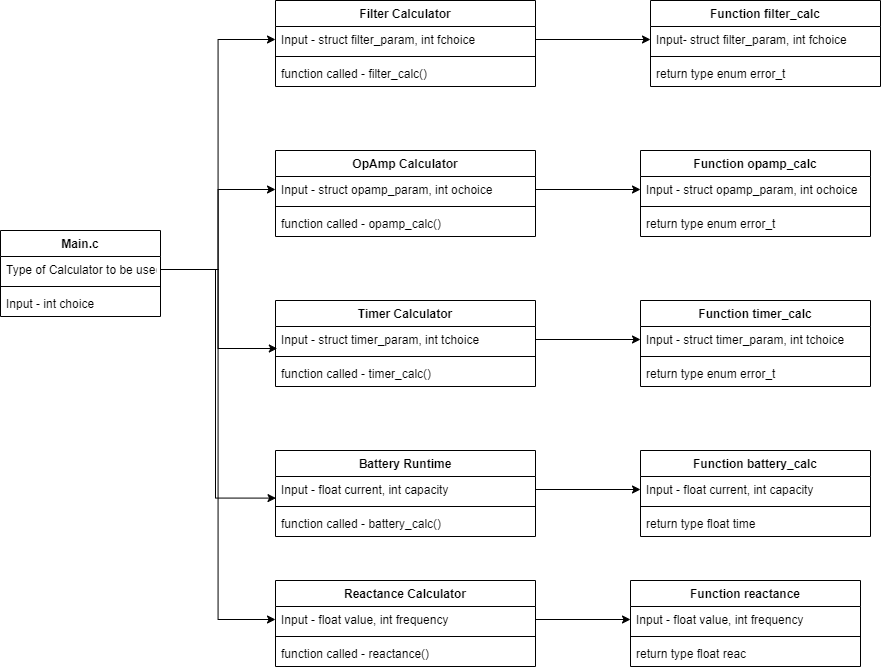

The diagram above was exported from draw.io. Its source (the exported page's mxGraphModel, read from the mxfile embedded in the PNG):
<mxGraphModel dx="1483" dy="701" grid="1" gridSize="10" guides="1" tooltips="1" connect="1" arrows="1" fold="1" page="1" pageScale="1" pageWidth="1169" pageHeight="1654" background="#ffffff" math="0" shadow="0">
  <root>
    <mxCell id="0" />
    <mxCell id="1" parent="0" />
    <mxCell id="HZrQnagsOcPHP6YBmVyk-9" value="Main.c" style="swimlane;fontStyle=1;align=center;verticalAlign=top;childLayout=stackLayout;horizontal=1;startSize=26;horizontalStack=0;resizeParent=1;resizeParentMax=0;resizeLast=0;collapsible=1;marginBottom=0;" vertex="1" parent="1">
      <mxGeometry x="50" y="330" width="160" height="86" as="geometry" />
    </mxCell>
    <mxCell id="HZrQnagsOcPHP6YBmVyk-10" value="Type of Calculator to be used" style="text;strokeColor=none;fillColor=none;align=left;verticalAlign=top;spacingLeft=4;spacingRight=4;overflow=hidden;rotatable=0;points=[[0,0.5],[1,0.5]];portConstraint=eastwest;" vertex="1" parent="HZrQnagsOcPHP6YBmVyk-9">
      <mxGeometry y="26" width="160" height="26" as="geometry" />
    </mxCell>
    <mxCell id="HZrQnagsOcPHP6YBmVyk-11" value="" style="line;strokeWidth=1;fillColor=none;align=left;verticalAlign=middle;spacingTop=-1;spacingLeft=3;spacingRight=3;rotatable=0;labelPosition=right;points=[];portConstraint=eastwest;" vertex="1" parent="HZrQnagsOcPHP6YBmVyk-9">
      <mxGeometry y="52" width="160" height="8" as="geometry" />
    </mxCell>
    <mxCell id="HZrQnagsOcPHP6YBmVyk-12" value="Input - int choice" style="text;strokeColor=none;fillColor=none;align=left;verticalAlign=top;spacingLeft=4;spacingRight=4;overflow=hidden;rotatable=0;points=[[0,0.5],[1,0.5]];portConstraint=eastwest;" vertex="1" parent="HZrQnagsOcPHP6YBmVyk-9">
      <mxGeometry y="60" width="160" height="26" as="geometry" />
    </mxCell>
    <mxCell id="HZrQnagsOcPHP6YBmVyk-13" value="Filter Calculator" style="swimlane;fontStyle=1;align=center;verticalAlign=top;childLayout=stackLayout;horizontal=1;startSize=26;horizontalStack=0;resizeParent=1;resizeParentMax=0;resizeLast=0;collapsible=1;marginBottom=0;" vertex="1" parent="1">
      <mxGeometry x="325" y="100" width="260" height="86" as="geometry" />
    </mxCell>
    <mxCell id="HZrQnagsOcPHP6YBmVyk-14" value="Input - struct filter_param, int fchoice" style="text;strokeColor=none;fillColor=none;align=left;verticalAlign=top;spacingLeft=4;spacingRight=4;overflow=hidden;rotatable=0;points=[[0,0.5],[1,0.5]];portConstraint=eastwest;" vertex="1" parent="HZrQnagsOcPHP6YBmVyk-13">
      <mxGeometry y="26" width="260" height="26" as="geometry" />
    </mxCell>
    <mxCell id="HZrQnagsOcPHP6YBmVyk-15" value="" style="line;strokeWidth=1;fillColor=none;align=left;verticalAlign=middle;spacingTop=-1;spacingLeft=3;spacingRight=3;rotatable=0;labelPosition=right;points=[];portConstraint=eastwest;" vertex="1" parent="HZrQnagsOcPHP6YBmVyk-13">
      <mxGeometry y="52" width="260" height="8" as="geometry" />
    </mxCell>
    <mxCell id="HZrQnagsOcPHP6YBmVyk-16" value="function called - filter_calc()" style="text;strokeColor=none;fillColor=none;align=left;verticalAlign=top;spacingLeft=4;spacingRight=4;overflow=hidden;rotatable=0;points=[[0,0.5],[1,0.5]];portConstraint=eastwest;" vertex="1" parent="HZrQnagsOcPHP6YBmVyk-13">
      <mxGeometry y="60" width="260" height="26" as="geometry" />
    </mxCell>
    <mxCell id="HZrQnagsOcPHP6YBmVyk-21" value="OpAmp Calculator" style="swimlane;fontStyle=1;align=center;verticalAlign=top;childLayout=stackLayout;horizontal=1;startSize=26;horizontalStack=0;resizeParent=1;resizeParentMax=0;resizeLast=0;collapsible=1;marginBottom=0;" vertex="1" parent="1">
      <mxGeometry x="325" y="250" width="260" height="86" as="geometry" />
    </mxCell>
    <mxCell id="HZrQnagsOcPHP6YBmVyk-22" value="Input - struct opamp_param, int ochoice" style="text;strokeColor=none;fillColor=none;align=left;verticalAlign=top;spacingLeft=4;spacingRight=4;overflow=hidden;rotatable=0;points=[[0,0.5],[1,0.5]];portConstraint=eastwest;" vertex="1" parent="HZrQnagsOcPHP6YBmVyk-21">
      <mxGeometry y="26" width="260" height="26" as="geometry" />
    </mxCell>
    <mxCell id="HZrQnagsOcPHP6YBmVyk-23" value="" style="line;strokeWidth=1;fillColor=none;align=left;verticalAlign=middle;spacingTop=-1;spacingLeft=3;spacingRight=3;rotatable=0;labelPosition=right;points=[];portConstraint=eastwest;" vertex="1" parent="HZrQnagsOcPHP6YBmVyk-21">
      <mxGeometry y="52" width="260" height="8" as="geometry" />
    </mxCell>
    <mxCell id="HZrQnagsOcPHP6YBmVyk-24" value="function called - opamp_calc()" style="text;strokeColor=none;fillColor=none;align=left;verticalAlign=top;spacingLeft=4;spacingRight=4;overflow=hidden;rotatable=0;points=[[0,0.5],[1,0.5]];portConstraint=eastwest;" vertex="1" parent="HZrQnagsOcPHP6YBmVyk-21">
      <mxGeometry y="60" width="260" height="26" as="geometry" />
    </mxCell>
    <mxCell id="HZrQnagsOcPHP6YBmVyk-25" value="Function opamp_calc" style="swimlane;fontStyle=1;align=center;verticalAlign=top;childLayout=stackLayout;horizontal=1;startSize=26;horizontalStack=0;resizeParent=1;resizeParentMax=0;resizeLast=0;collapsible=1;marginBottom=0;" vertex="1" parent="1">
      <mxGeometry x="690" y="250" width="230" height="86" as="geometry" />
    </mxCell>
    <mxCell id="HZrQnagsOcPHP6YBmVyk-26" value="Input - struct opamp_param, int ochoice" style="text;strokeColor=none;fillColor=none;align=left;verticalAlign=top;spacingLeft=4;spacingRight=4;overflow=hidden;rotatable=0;points=[[0,0.5],[1,0.5]];portConstraint=eastwest;" vertex="1" parent="HZrQnagsOcPHP6YBmVyk-25">
      <mxGeometry y="26" width="230" height="26" as="geometry" />
    </mxCell>
    <mxCell id="HZrQnagsOcPHP6YBmVyk-27" value="" style="line;strokeWidth=1;fillColor=none;align=left;verticalAlign=middle;spacingTop=-1;spacingLeft=3;spacingRight=3;rotatable=0;labelPosition=right;points=[];portConstraint=eastwest;" vertex="1" parent="HZrQnagsOcPHP6YBmVyk-25">
      <mxGeometry y="52" width="230" height="8" as="geometry" />
    </mxCell>
    <mxCell id="HZrQnagsOcPHP6YBmVyk-28" value="return type enum error_t" style="text;strokeColor=none;fillColor=none;align=left;verticalAlign=top;spacingLeft=4;spacingRight=4;overflow=hidden;rotatable=0;points=[[0,0.5],[1,0.5]];portConstraint=eastwest;" vertex="1" parent="HZrQnagsOcPHP6YBmVyk-25">
      <mxGeometry y="60" width="230" height="26" as="geometry" />
    </mxCell>
    <mxCell id="HZrQnagsOcPHP6YBmVyk-29" value="Timer Calculator" style="swimlane;fontStyle=1;align=center;verticalAlign=top;childLayout=stackLayout;horizontal=1;startSize=26;horizontalStack=0;resizeParent=1;resizeParentMax=0;resizeLast=0;collapsible=1;marginBottom=0;" vertex="1" parent="1">
      <mxGeometry x="325" y="400" width="260" height="86" as="geometry" />
    </mxCell>
    <mxCell id="HZrQnagsOcPHP6YBmVyk-30" value="Input - struct timer_param, int tchoice" style="text;strokeColor=none;fillColor=none;align=left;verticalAlign=top;spacingLeft=4;spacingRight=4;overflow=hidden;rotatable=0;points=[[0,0.5],[1,0.5]];portConstraint=eastwest;" vertex="1" parent="HZrQnagsOcPHP6YBmVyk-29">
      <mxGeometry y="26" width="260" height="26" as="geometry" />
    </mxCell>
    <mxCell id="HZrQnagsOcPHP6YBmVyk-31" value="" style="line;strokeWidth=1;fillColor=none;align=left;verticalAlign=middle;spacingTop=-1;spacingLeft=3;spacingRight=3;rotatable=0;labelPosition=right;points=[];portConstraint=eastwest;" vertex="1" parent="HZrQnagsOcPHP6YBmVyk-29">
      <mxGeometry y="52" width="260" height="8" as="geometry" />
    </mxCell>
    <mxCell id="HZrQnagsOcPHP6YBmVyk-32" value="function called - timer_calc()" style="text;strokeColor=none;fillColor=none;align=left;verticalAlign=top;spacingLeft=4;spacingRight=4;overflow=hidden;rotatable=0;points=[[0,0.5],[1,0.5]];portConstraint=eastwest;" vertex="1" parent="HZrQnagsOcPHP6YBmVyk-29">
      <mxGeometry y="60" width="260" height="26" as="geometry" />
    </mxCell>
    <mxCell id="HZrQnagsOcPHP6YBmVyk-33" value="Function timer_calc" style="swimlane;fontStyle=1;align=center;verticalAlign=top;childLayout=stackLayout;horizontal=1;startSize=26;horizontalStack=0;resizeParent=1;resizeParentMax=0;resizeLast=0;collapsible=1;marginBottom=0;" vertex="1" parent="1">
      <mxGeometry x="690" y="400" width="230" height="86" as="geometry" />
    </mxCell>
    <mxCell id="HZrQnagsOcPHP6YBmVyk-34" value="Input - struct timer_param, int tchoice" style="text;strokeColor=none;fillColor=none;align=left;verticalAlign=top;spacingLeft=4;spacingRight=4;overflow=hidden;rotatable=0;points=[[0,0.5],[1,0.5]];portConstraint=eastwest;" vertex="1" parent="HZrQnagsOcPHP6YBmVyk-33">
      <mxGeometry y="26" width="230" height="26" as="geometry" />
    </mxCell>
    <mxCell id="HZrQnagsOcPHP6YBmVyk-35" value="" style="line;strokeWidth=1;fillColor=none;align=left;verticalAlign=middle;spacingTop=-1;spacingLeft=3;spacingRight=3;rotatable=0;labelPosition=right;points=[];portConstraint=eastwest;" vertex="1" parent="HZrQnagsOcPHP6YBmVyk-33">
      <mxGeometry y="52" width="230" height="8" as="geometry" />
    </mxCell>
    <mxCell id="HZrQnagsOcPHP6YBmVyk-36" value="return type enum error_t" style="text;strokeColor=none;fillColor=none;align=left;verticalAlign=top;spacingLeft=4;spacingRight=4;overflow=hidden;rotatable=0;points=[[0,0.5],[1,0.5]];portConstraint=eastwest;" vertex="1" parent="HZrQnagsOcPHP6YBmVyk-33">
      <mxGeometry y="60" width="230" height="26" as="geometry" />
    </mxCell>
    <mxCell id="HZrQnagsOcPHP6YBmVyk-37" value="Battery Runtime" style="swimlane;fontStyle=1;align=center;verticalAlign=top;childLayout=stackLayout;horizontal=1;startSize=26;horizontalStack=0;resizeParent=1;resizeParentMax=0;resizeLast=0;collapsible=1;marginBottom=0;" vertex="1" parent="1">
      <mxGeometry x="325" y="550" width="260" height="86" as="geometry" />
    </mxCell>
    <mxCell id="HZrQnagsOcPHP6YBmVyk-38" value="Input - float current, int capacity" style="text;strokeColor=none;fillColor=none;align=left;verticalAlign=top;spacingLeft=4;spacingRight=4;overflow=hidden;rotatable=0;points=[[0,0.5],[1,0.5]];portConstraint=eastwest;" vertex="1" parent="HZrQnagsOcPHP6YBmVyk-37">
      <mxGeometry y="26" width="260" height="26" as="geometry" />
    </mxCell>
    <mxCell id="HZrQnagsOcPHP6YBmVyk-39" value="" style="line;strokeWidth=1;fillColor=none;align=left;verticalAlign=middle;spacingTop=-1;spacingLeft=3;spacingRight=3;rotatable=0;labelPosition=right;points=[];portConstraint=eastwest;" vertex="1" parent="HZrQnagsOcPHP6YBmVyk-37">
      <mxGeometry y="52" width="260" height="8" as="geometry" />
    </mxCell>
    <mxCell id="HZrQnagsOcPHP6YBmVyk-40" value="function called - battery_calc()" style="text;strokeColor=none;fillColor=none;align=left;verticalAlign=top;spacingLeft=4;spacingRight=4;overflow=hidden;rotatable=0;points=[[0,0.5],[1,0.5]];portConstraint=eastwest;" vertex="1" parent="HZrQnagsOcPHP6YBmVyk-37">
      <mxGeometry y="60" width="260" height="26" as="geometry" />
    </mxCell>
    <mxCell id="HZrQnagsOcPHP6YBmVyk-41" value="Reactance Calculator" style="swimlane;fontStyle=1;align=center;verticalAlign=top;childLayout=stackLayout;horizontal=1;startSize=26;horizontalStack=0;resizeParent=1;resizeParentMax=0;resizeLast=0;collapsible=1;marginBottom=0;" vertex="1" parent="1">
      <mxGeometry x="325" y="680" width="260" height="86" as="geometry" />
    </mxCell>
    <mxCell id="HZrQnagsOcPHP6YBmVyk-42" value="Input - float value, int frequency" style="text;strokeColor=none;fillColor=none;align=left;verticalAlign=top;spacingLeft=4;spacingRight=4;overflow=hidden;rotatable=0;points=[[0,0.5],[1,0.5]];portConstraint=eastwest;" vertex="1" parent="HZrQnagsOcPHP6YBmVyk-41">
      <mxGeometry y="26" width="260" height="26" as="geometry" />
    </mxCell>
    <mxCell id="HZrQnagsOcPHP6YBmVyk-43" value="" style="line;strokeWidth=1;fillColor=none;align=left;verticalAlign=middle;spacingTop=-1;spacingLeft=3;spacingRight=3;rotatable=0;labelPosition=right;points=[];portConstraint=eastwest;" vertex="1" parent="HZrQnagsOcPHP6YBmVyk-41">
      <mxGeometry y="52" width="260" height="8" as="geometry" />
    </mxCell>
    <mxCell id="HZrQnagsOcPHP6YBmVyk-44" value="function called - reactance()" style="text;strokeColor=none;fillColor=none;align=left;verticalAlign=top;spacingLeft=4;spacingRight=4;overflow=hidden;rotatable=0;points=[[0,0.5],[1,0.5]];portConstraint=eastwest;" vertex="1" parent="HZrQnagsOcPHP6YBmVyk-41">
      <mxGeometry y="60" width="260" height="26" as="geometry" />
    </mxCell>
    <mxCell id="HZrQnagsOcPHP6YBmVyk-45" style="edgeStyle=orthogonalEdgeStyle;rounded=0;orthogonalLoop=1;jettySize=auto;html=1;entryX=0;entryY=0.5;entryDx=0;entryDy=0;" edge="1" parent="1" source="HZrQnagsOcPHP6YBmVyk-10" target="HZrQnagsOcPHP6YBmVyk-14">
      <mxGeometry relative="1" as="geometry" />
    </mxCell>
    <mxCell id="HZrQnagsOcPHP6YBmVyk-46" style="edgeStyle=orthogonalEdgeStyle;rounded=0;orthogonalLoop=1;jettySize=auto;html=1;entryX=0;entryY=0.5;entryDx=0;entryDy=0;" edge="1" parent="1" source="HZrQnagsOcPHP6YBmVyk-10" target="HZrQnagsOcPHP6YBmVyk-22">
      <mxGeometry relative="1" as="geometry" />
    </mxCell>
    <mxCell id="HZrQnagsOcPHP6YBmVyk-47" style="edgeStyle=orthogonalEdgeStyle;rounded=0;orthogonalLoop=1;jettySize=auto;html=1;entryX=0.007;entryY=0.846;entryDx=0;entryDy=0;entryPerimeter=0;" edge="1" parent="1" source="HZrQnagsOcPHP6YBmVyk-10" target="HZrQnagsOcPHP6YBmVyk-30">
      <mxGeometry relative="1" as="geometry" />
    </mxCell>
    <mxCell id="HZrQnagsOcPHP6YBmVyk-48" style="edgeStyle=orthogonalEdgeStyle;rounded=0;orthogonalLoop=1;jettySize=auto;html=1;entryX=0.002;entryY=0.831;entryDx=0;entryDy=0;entryPerimeter=0;" edge="1" parent="1" source="HZrQnagsOcPHP6YBmVyk-10" target="HZrQnagsOcPHP6YBmVyk-38">
      <mxGeometry relative="1" as="geometry">
        <Array as="points">
          <mxPoint x="265" y="369" />
          <mxPoint x="265" y="598" />
        </Array>
      </mxGeometry>
    </mxCell>
    <mxCell id="HZrQnagsOcPHP6YBmVyk-49" style="edgeStyle=orthogonalEdgeStyle;rounded=0;orthogonalLoop=1;jettySize=auto;html=1;entryX=0;entryY=0.5;entryDx=0;entryDy=0;" edge="1" parent="1" source="HZrQnagsOcPHP6YBmVyk-10" target="HZrQnagsOcPHP6YBmVyk-42">
      <mxGeometry relative="1" as="geometry" />
    </mxCell>
    <mxCell id="HZrQnagsOcPHP6YBmVyk-52" style="edgeStyle=orthogonalEdgeStyle;rounded=0;orthogonalLoop=1;jettySize=auto;html=1;entryX=0;entryY=0.5;entryDx=0;entryDy=0;" edge="1" parent="1" source="HZrQnagsOcPHP6YBmVyk-22" target="HZrQnagsOcPHP6YBmVyk-26">
      <mxGeometry relative="1" as="geometry" />
    </mxCell>
    <mxCell id="HZrQnagsOcPHP6YBmVyk-54" style="edgeStyle=orthogonalEdgeStyle;rounded=0;orthogonalLoop=1;jettySize=auto;html=1;entryX=0;entryY=0.5;entryDx=0;entryDy=0;" edge="1" parent="1" source="HZrQnagsOcPHP6YBmVyk-30" target="HZrQnagsOcPHP6YBmVyk-34">
      <mxGeometry relative="1" as="geometry" />
    </mxCell>
    <mxCell id="HZrQnagsOcPHP6YBmVyk-55" value="Function battery_calc" style="swimlane;fontStyle=1;align=center;verticalAlign=top;childLayout=stackLayout;horizontal=1;startSize=26;horizontalStack=0;resizeParent=1;resizeParentMax=0;resizeLast=0;collapsible=1;marginBottom=0;" vertex="1" parent="1">
      <mxGeometry x="690" y="550" width="230" height="86" as="geometry" />
    </mxCell>
    <mxCell id="HZrQnagsOcPHP6YBmVyk-56" value="Input - float current, int capacity" style="text;strokeColor=none;fillColor=none;align=left;verticalAlign=top;spacingLeft=4;spacingRight=4;overflow=hidden;rotatable=0;points=[[0,0.5],[1,0.5]];portConstraint=eastwest;" vertex="1" parent="HZrQnagsOcPHP6YBmVyk-55">
      <mxGeometry y="26" width="230" height="26" as="geometry" />
    </mxCell>
    <mxCell id="HZrQnagsOcPHP6YBmVyk-57" value="" style="line;strokeWidth=1;fillColor=none;align=left;verticalAlign=middle;spacingTop=-1;spacingLeft=3;spacingRight=3;rotatable=0;labelPosition=right;points=[];portConstraint=eastwest;" vertex="1" parent="HZrQnagsOcPHP6YBmVyk-55">
      <mxGeometry y="52" width="230" height="8" as="geometry" />
    </mxCell>
    <mxCell id="HZrQnagsOcPHP6YBmVyk-58" value="return type float time" style="text;strokeColor=none;fillColor=none;align=left;verticalAlign=top;spacingLeft=4;spacingRight=4;overflow=hidden;rotatable=0;points=[[0,0.5],[1,0.5]];portConstraint=eastwest;" vertex="1" parent="HZrQnagsOcPHP6YBmVyk-55">
      <mxGeometry y="60" width="230" height="26" as="geometry" />
    </mxCell>
    <mxCell id="HZrQnagsOcPHP6YBmVyk-59" style="edgeStyle=orthogonalEdgeStyle;rounded=0;orthogonalLoop=1;jettySize=auto;html=1;entryX=0;entryY=0.5;entryDx=0;entryDy=0;" edge="1" parent="1" source="HZrQnagsOcPHP6YBmVyk-38" target="HZrQnagsOcPHP6YBmVyk-56">
      <mxGeometry relative="1" as="geometry" />
    </mxCell>
    <mxCell id="HZrQnagsOcPHP6YBmVyk-60" value="Function filter_calc" style="swimlane;fontStyle=1;align=center;verticalAlign=top;childLayout=stackLayout;horizontal=1;startSize=26;horizontalStack=0;resizeParent=1;resizeParentMax=0;resizeLast=0;collapsible=1;marginBottom=0;" vertex="1" parent="1">
      <mxGeometry x="700" y="100" width="230" height="86" as="geometry" />
    </mxCell>
    <mxCell id="HZrQnagsOcPHP6YBmVyk-61" value="Input- struct filter_param, int fchoice" style="text;strokeColor=none;fillColor=none;align=left;verticalAlign=top;spacingLeft=4;spacingRight=4;overflow=hidden;rotatable=0;points=[[0,0.5],[1,0.5]];portConstraint=eastwest;" vertex="1" parent="HZrQnagsOcPHP6YBmVyk-60">
      <mxGeometry y="26" width="230" height="26" as="geometry" />
    </mxCell>
    <mxCell id="HZrQnagsOcPHP6YBmVyk-62" value="" style="line;strokeWidth=1;fillColor=none;align=left;verticalAlign=middle;spacingTop=-1;spacingLeft=3;spacingRight=3;rotatable=0;labelPosition=right;points=[];portConstraint=eastwest;" vertex="1" parent="HZrQnagsOcPHP6YBmVyk-60">
      <mxGeometry y="52" width="230" height="8" as="geometry" />
    </mxCell>
    <mxCell id="HZrQnagsOcPHP6YBmVyk-63" value="return type enum error_t" style="text;strokeColor=none;fillColor=none;align=left;verticalAlign=top;spacingLeft=4;spacingRight=4;overflow=hidden;rotatable=0;points=[[0,0.5],[1,0.5]];portConstraint=eastwest;" vertex="1" parent="HZrQnagsOcPHP6YBmVyk-60">
      <mxGeometry y="60" width="230" height="26" as="geometry" />
    </mxCell>
    <mxCell id="HZrQnagsOcPHP6YBmVyk-64" style="edgeStyle=orthogonalEdgeStyle;rounded=0;orthogonalLoop=1;jettySize=auto;html=1;entryX=0;entryY=0.5;entryDx=0;entryDy=0;" edge="1" parent="1" source="HZrQnagsOcPHP6YBmVyk-14" target="HZrQnagsOcPHP6YBmVyk-61">
      <mxGeometry relative="1" as="geometry" />
    </mxCell>
    <mxCell id="HZrQnagsOcPHP6YBmVyk-66" value="Function reactance" style="swimlane;fontStyle=1;align=center;verticalAlign=top;childLayout=stackLayout;horizontal=1;startSize=26;horizontalStack=0;resizeParent=1;resizeParentMax=0;resizeLast=0;collapsible=1;marginBottom=0;" vertex="1" parent="1">
      <mxGeometry x="680" y="680" width="230" height="86" as="geometry" />
    </mxCell>
    <mxCell id="HZrQnagsOcPHP6YBmVyk-67" value="Input - float value, int frequency" style="text;strokeColor=none;fillColor=none;align=left;verticalAlign=top;spacingLeft=4;spacingRight=4;overflow=hidden;rotatable=0;points=[[0,0.5],[1,0.5]];portConstraint=eastwest;" vertex="1" parent="HZrQnagsOcPHP6YBmVyk-66">
      <mxGeometry y="26" width="230" height="26" as="geometry" />
    </mxCell>
    <mxCell id="HZrQnagsOcPHP6YBmVyk-68" value="" style="line;strokeWidth=1;fillColor=none;align=left;verticalAlign=middle;spacingTop=-1;spacingLeft=3;spacingRight=3;rotatable=0;labelPosition=right;points=[];portConstraint=eastwest;" vertex="1" parent="HZrQnagsOcPHP6YBmVyk-66">
      <mxGeometry y="52" width="230" height="8" as="geometry" />
    </mxCell>
    <mxCell id="HZrQnagsOcPHP6YBmVyk-69" value="return type float reac" style="text;strokeColor=none;fillColor=none;align=left;verticalAlign=top;spacingLeft=4;spacingRight=4;overflow=hidden;rotatable=0;points=[[0,0.5],[1,0.5]];portConstraint=eastwest;" vertex="1" parent="HZrQnagsOcPHP6YBmVyk-66">
      <mxGeometry y="60" width="230" height="26" as="geometry" />
    </mxCell>
    <mxCell id="HZrQnagsOcPHP6YBmVyk-70" style="edgeStyle=orthogonalEdgeStyle;rounded=0;orthogonalLoop=1;jettySize=auto;html=1;entryX=0;entryY=0.5;entryDx=0;entryDy=0;" edge="1" parent="1" source="HZrQnagsOcPHP6YBmVyk-42" target="HZrQnagsOcPHP6YBmVyk-67">
      <mxGeometry relative="1" as="geometry" />
    </mxCell>
  </root>
</mxGraphModel>